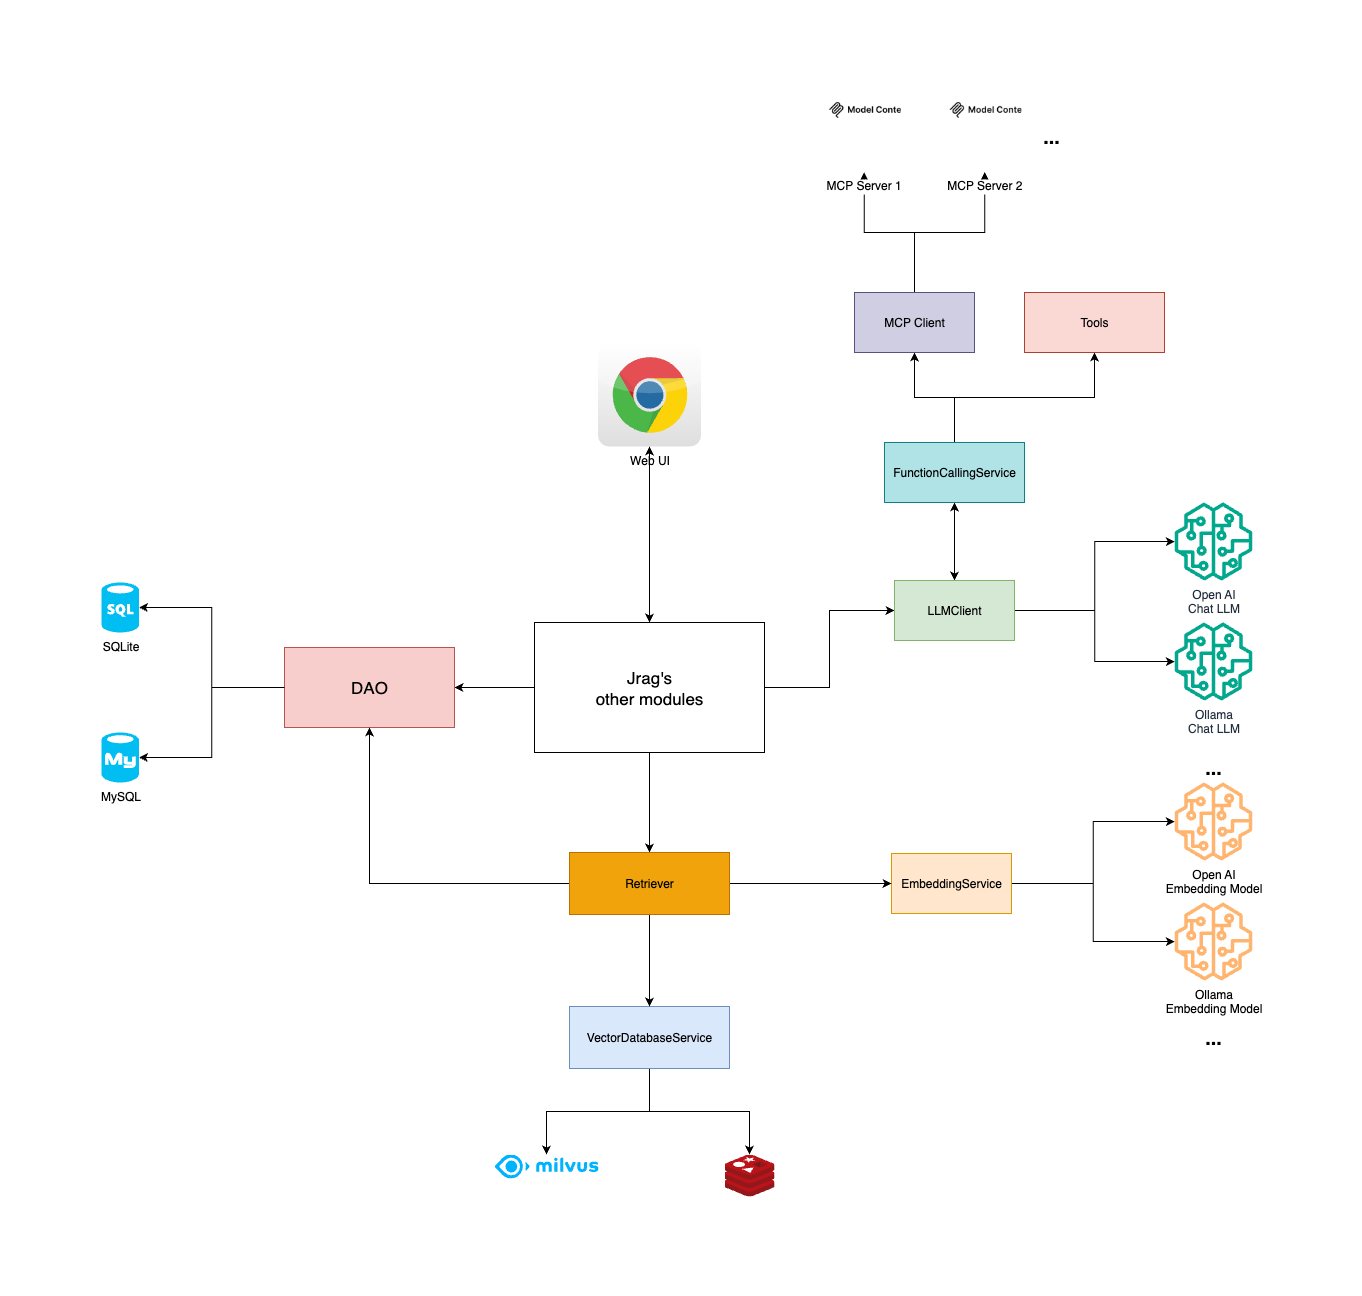

The diagram above was exported from draw.io. Its source (the exported page's mxGraphModel, read from the mxfile embedded in the PNG):
<mxGraphModel dx="2253" dy="783" grid="1" gridSize="10" guides="1" tooltips="1" connect="1" arrows="1" fold="1" page="1" pageScale="1" pageWidth="827" pageHeight="1169" math="0" shadow="0">
  <root>
    <mxCell id="0" />
    <mxCell id="1" parent="0" />
    <mxCell id="062NfB-SmRiyS5ICJQca-1" value="Open AI&lt;br&gt;Chat LLM" style="sketch=0;outlineConnect=0;fontColor=#232F3E;gradientColor=none;fillColor=#01A88D;strokeColor=none;dashed=0;verticalLabelPosition=bottom;verticalAlign=top;align=center;html=1;fontSize=12;fontStyle=0;aspect=fixed;pointerEvents=1;shape=mxgraph.aws4.sagemaker_model;" parent="1" vertex="1">
      <mxGeometry x="483" y="430" width="78" height="78" as="geometry" />
    </mxCell>
    <mxCell id="062NfB-SmRiyS5ICJQca-2" value="Open AI&lt;br&gt;Embedding Model" style="sketch=0;outlineConnect=0;fillColor=#FFB570;strokeColor=#d6b656;dashed=0;verticalLabelPosition=bottom;verticalAlign=top;align=center;html=1;fontSize=12;fontStyle=0;aspect=fixed;pointerEvents=1;shape=mxgraph.aws4.sagemaker_model;" parent="1" vertex="1">
      <mxGeometry x="483" y="710" width="78" height="78" as="geometry" />
    </mxCell>
    <mxCell id="khV0RcQAP9j46sfqYw1g-18" style="edgeStyle=orthogonalEdgeStyle;rounded=0;orthogonalLoop=1;jettySize=auto;html=1;entryX=0;entryY=0.5;entryDx=0;entryDy=0;" parent="1" source="062NfB-SmRiyS5ICJQca-3" target="khV0RcQAP9j46sfqYw1g-2" edge="1">
      <mxGeometry relative="1" as="geometry" />
    </mxCell>
    <mxCell id="khV0RcQAP9j46sfqYw1g-27" style="edgeStyle=orthogonalEdgeStyle;rounded=0;orthogonalLoop=1;jettySize=auto;html=1;" parent="1" source="062NfB-SmRiyS5ICJQca-3" target="khV0RcQAP9j46sfqYw1g-26" edge="1">
      <mxGeometry relative="1" as="geometry" />
    </mxCell>
    <mxCell id="khV0RcQAP9j46sfqYw1g-32" style="edgeStyle=orthogonalEdgeStyle;rounded=0;orthogonalLoop=1;jettySize=auto;html=1;" parent="1" source="062NfB-SmRiyS5ICJQca-3" target="khV0RcQAP9j46sfqYw1g-30" edge="1">
      <mxGeometry relative="1" as="geometry" />
    </mxCell>
    <mxCell id="khV0RcQAP9j46sfqYw1g-58" style="edgeStyle=orthogonalEdgeStyle;rounded=0;orthogonalLoop=1;jettySize=auto;html=1;startArrow=classic;startFill=1;" parent="1" source="062NfB-SmRiyS5ICJQca-3" target="khV0RcQAP9j46sfqYw1g-56" edge="1">
      <mxGeometry relative="1" as="geometry" />
    </mxCell>
    <mxCell id="062NfB-SmRiyS5ICJQca-3" value="&lt;font style=&quot;font-size: 17px;&quot;&gt;Jrag's&lt;br&gt;other modules&lt;/font&gt;" style="rounded=0;whiteSpace=wrap;html=1;" parent="1" vertex="1">
      <mxGeometry x="-157" y="550" width="230" height="130" as="geometry" />
    </mxCell>
    <mxCell id="062NfB-SmRiyS5ICJQca-4" value="" style="image;sketch=0;aspect=fixed;html=1;points=[];align=center;fontSize=12;image=img/lib/mscae/Cache_Redis_Product.svg;" parent="1" vertex="1">
      <mxGeometry x="33" y="1082" width="50" height="42" as="geometry" />
    </mxCell>
    <mxCell id="khV0RcQAP9j46sfqYw1g-19" style="edgeStyle=orthogonalEdgeStyle;rounded=0;orthogonalLoop=1;jettySize=auto;html=1;" parent="1" source="khV0RcQAP9j46sfqYw1g-2" target="062NfB-SmRiyS5ICJQca-1" edge="1">
      <mxGeometry relative="1" as="geometry" />
    </mxCell>
    <mxCell id="khV0RcQAP9j46sfqYw1g-20" style="edgeStyle=orthogonalEdgeStyle;rounded=0;orthogonalLoop=1;jettySize=auto;html=1;" parent="1" source="khV0RcQAP9j46sfqYw1g-2" target="khV0RcQAP9j46sfqYw1g-3" edge="1">
      <mxGeometry relative="1" as="geometry" />
    </mxCell>
    <mxCell id="khV0RcQAP9j46sfqYw1g-39" style="edgeStyle=orthogonalEdgeStyle;rounded=0;orthogonalLoop=1;jettySize=auto;html=1;entryX=0.5;entryY=1;entryDx=0;entryDy=0;startArrow=classic;startFill=1;" parent="1" source="khV0RcQAP9j46sfqYw1g-2" target="khV0RcQAP9j46sfqYw1g-38" edge="1">
      <mxGeometry relative="1" as="geometry" />
    </mxCell>
    <mxCell id="khV0RcQAP9j46sfqYw1g-2" value="LLMClient" style="rounded=0;whiteSpace=wrap;html=1;fillColor=#d5e8d4;strokeColor=#82b366;" parent="1" vertex="1">
      <mxGeometry x="203" y="508" width="120" height="60" as="geometry" />
    </mxCell>
    <mxCell id="khV0RcQAP9j46sfqYw1g-3" value="Ollama&lt;br&gt;Chat LLM" style="sketch=0;outlineConnect=0;fontColor=#232F3E;gradientColor=none;fillColor=#01A88D;strokeColor=none;dashed=0;verticalLabelPosition=bottom;verticalAlign=top;align=center;html=1;fontSize=12;fontStyle=0;aspect=fixed;pointerEvents=1;shape=mxgraph.aws4.sagemaker_model;" parent="1" vertex="1">
      <mxGeometry x="483" y="550" width="78" height="78" as="geometry" />
    </mxCell>
    <mxCell id="khV0RcQAP9j46sfqYw1g-22" style="edgeStyle=orthogonalEdgeStyle;rounded=0;orthogonalLoop=1;jettySize=auto;html=1;" parent="1" source="khV0RcQAP9j46sfqYw1g-4" target="062NfB-SmRiyS5ICJQca-2" edge="1">
      <mxGeometry relative="1" as="geometry" />
    </mxCell>
    <mxCell id="khV0RcQAP9j46sfqYw1g-23" style="edgeStyle=orthogonalEdgeStyle;rounded=0;orthogonalLoop=1;jettySize=auto;html=1;" parent="1" source="khV0RcQAP9j46sfqYw1g-4" target="khV0RcQAP9j46sfqYw1g-5" edge="1">
      <mxGeometry relative="1" as="geometry" />
    </mxCell>
    <mxCell id="khV0RcQAP9j46sfqYw1g-4" value="EmbeddingService" style="rounded=0;whiteSpace=wrap;html=1;fillColor=#ffe6cc;strokeColor=#d79b00;" parent="1" vertex="1">
      <mxGeometry x="200" y="781" width="120" height="60" as="geometry" />
    </mxCell>
    <mxCell id="khV0RcQAP9j46sfqYw1g-5" value="Ollama&lt;br&gt;Embedding Model" style="sketch=0;outlineConnect=0;fillColor=#FFB570;strokeColor=#d6b656;dashed=0;verticalLabelPosition=bottom;verticalAlign=top;align=center;html=1;fontSize=12;fontStyle=0;aspect=fixed;pointerEvents=1;shape=mxgraph.aws4.sagemaker_model;" parent="1" vertex="1">
      <mxGeometry x="483" y="830" width="78" height="78" as="geometry" />
    </mxCell>
    <mxCell id="khV0RcQAP9j46sfqYw1g-6" value="..." style="text;html=1;align=center;verticalAlign=middle;whiteSpace=wrap;rounded=0;fontSize=20;fontStyle=1" parent="1" vertex="1">
      <mxGeometry x="492" y="680" width="60" height="30" as="geometry" />
    </mxCell>
    <mxCell id="khV0RcQAP9j46sfqYw1g-7" value="..." style="text;html=1;align=center;verticalAlign=middle;whiteSpace=wrap;rounded=0;fontSize=20;fontStyle=1" parent="1" vertex="1">
      <mxGeometry x="492" y="950" width="60" height="30" as="geometry" />
    </mxCell>
    <mxCell id="khV0RcQAP9j46sfqYw1g-36" style="edgeStyle=orthogonalEdgeStyle;rounded=0;orthogonalLoop=1;jettySize=auto;html=1;entryX=0.5;entryY=0;entryDx=0;entryDy=0;" parent="1" source="khV0RcQAP9j46sfqYw1g-8" target="khV0RcQAP9j46sfqYw1g-9" edge="1">
      <mxGeometry relative="1" as="geometry" />
    </mxCell>
    <mxCell id="khV0RcQAP9j46sfqYw1g-37" style="edgeStyle=orthogonalEdgeStyle;rounded=0;orthogonalLoop=1;jettySize=auto;html=1;" parent="1" source="khV0RcQAP9j46sfqYw1g-8" target="062NfB-SmRiyS5ICJQca-4" edge="1">
      <mxGeometry relative="1" as="geometry" />
    </mxCell>
    <mxCell id="khV0RcQAP9j46sfqYw1g-8" value="VectorDatabaseService" style="rounded=0;whiteSpace=wrap;html=1;fillColor=#dae8fc;strokeColor=#6c8ebf;" parent="1" vertex="1">
      <mxGeometry x="-122" y="934" width="160" height="62" as="geometry" />
    </mxCell>
    <mxCell id="khV0RcQAP9j46sfqYw1g-9" value="" style="shape=image;verticalLabelPosition=bottom;labelBackgroundColor=default;verticalAlign=top;aspect=fixed;imageAspect=0;editableCssRules=.*;image=data:image/svg+xml,(base64 omitted: 11216 chars);" parent="1" vertex="1">
      <mxGeometry x="-197" y="1082" width="104" height="24" as="geometry" />
    </mxCell>
    <mxCell id="khV0RcQAP9j46sfqYw1g-12" value="SQLite" style="verticalLabelPosition=bottom;html=1;verticalAlign=top;align=center;strokeColor=none;fillColor=#00BEF2;shape=mxgraph.azure.sql_database;" parent="1" vertex="1">
      <mxGeometry x="-590" y="510" width="37.5" height="50" as="geometry" />
    </mxCell>
    <mxCell id="khV0RcQAP9j46sfqYw1g-13" value="MySQL" style="verticalLabelPosition=bottom;html=1;verticalAlign=top;align=center;strokeColor=none;fillColor=#00BEF2;shape=mxgraph.azure.mysql_database;" parent="1" vertex="1">
      <mxGeometry x="-590" y="660" width="37.5" height="50" as="geometry" />
    </mxCell>
    <mxCell id="khV0RcQAP9j46sfqYw1g-26" value="&lt;span style=&quot;font-size: 17px;&quot;&gt;DAO&lt;/span&gt;" style="rounded=0;whiteSpace=wrap;html=1;fillColor=#f8cecc;strokeColor=#b85450;" parent="1" vertex="1">
      <mxGeometry x="-407" y="575" width="170" height="80" as="geometry" />
    </mxCell>
    <mxCell id="khV0RcQAP9j46sfqYw1g-28" style="edgeStyle=orthogonalEdgeStyle;rounded=0;orthogonalLoop=1;jettySize=auto;html=1;entryX=1;entryY=0.5;entryDx=0;entryDy=0;entryPerimeter=0;" parent="1" source="khV0RcQAP9j46sfqYw1g-26" target="khV0RcQAP9j46sfqYw1g-12" edge="1">
      <mxGeometry relative="1" as="geometry" />
    </mxCell>
    <mxCell id="khV0RcQAP9j46sfqYw1g-29" style="edgeStyle=orthogonalEdgeStyle;rounded=0;orthogonalLoop=1;jettySize=auto;html=1;entryX=1;entryY=0.5;entryDx=0;entryDy=0;entryPerimeter=0;" parent="1" source="khV0RcQAP9j46sfqYw1g-26" target="khV0RcQAP9j46sfqYw1g-13" edge="1">
      <mxGeometry relative="1" as="geometry" />
    </mxCell>
    <mxCell id="khV0RcQAP9j46sfqYw1g-31" style="edgeStyle=orthogonalEdgeStyle;rounded=0;orthogonalLoop=1;jettySize=auto;html=1;entryX=0.5;entryY=1;entryDx=0;entryDy=0;" parent="1" source="khV0RcQAP9j46sfqYw1g-30" target="khV0RcQAP9j46sfqYw1g-26" edge="1">
      <mxGeometry relative="1" as="geometry" />
    </mxCell>
    <mxCell id="khV0RcQAP9j46sfqYw1g-33" style="edgeStyle=orthogonalEdgeStyle;rounded=0;orthogonalLoop=1;jettySize=auto;html=1;entryX=0;entryY=0.5;entryDx=0;entryDy=0;" parent="1" source="khV0RcQAP9j46sfqYw1g-30" target="khV0RcQAP9j46sfqYw1g-4" edge="1">
      <mxGeometry relative="1" as="geometry" />
    </mxCell>
    <mxCell id="khV0RcQAP9j46sfqYw1g-34" style="edgeStyle=orthogonalEdgeStyle;rounded=0;orthogonalLoop=1;jettySize=auto;html=1;entryX=0.5;entryY=0;entryDx=0;entryDy=0;" parent="1" source="khV0RcQAP9j46sfqYw1g-30" target="khV0RcQAP9j46sfqYw1g-8" edge="1">
      <mxGeometry relative="1" as="geometry" />
    </mxCell>
    <mxCell id="khV0RcQAP9j46sfqYw1g-30" value="Retriever" style="rounded=0;whiteSpace=wrap;html=1;fillColor=#f0a30a;strokeColor=#BD7000;fontColor=#000000;" parent="1" vertex="1">
      <mxGeometry x="-122" y="780" width="160" height="62" as="geometry" />
    </mxCell>
    <mxCell id="khV0RcQAP9j46sfqYw1g-53" style="edgeStyle=orthogonalEdgeStyle;rounded=0;orthogonalLoop=1;jettySize=auto;html=1;entryX=0.5;entryY=1;entryDx=0;entryDy=0;" parent="1" source="khV0RcQAP9j46sfqYw1g-38" target="khV0RcQAP9j46sfqYw1g-42" edge="1">
      <mxGeometry relative="1" as="geometry" />
    </mxCell>
    <mxCell id="khV0RcQAP9j46sfqYw1g-54" style="edgeStyle=orthogonalEdgeStyle;rounded=0;orthogonalLoop=1;jettySize=auto;html=1;" parent="1" source="khV0RcQAP9j46sfqYw1g-38" target="khV0RcQAP9j46sfqYw1g-40" edge="1">
      <mxGeometry relative="1" as="geometry" />
    </mxCell>
    <mxCell id="khV0RcQAP9j46sfqYw1g-38" value="FunctionCallingService" style="rounded=0;whiteSpace=wrap;html=1;fillColor=#b0e3e6;strokeColor=#0e8088;" parent="1" vertex="1">
      <mxGeometry x="193" y="370" width="140" height="60" as="geometry" />
    </mxCell>
    <mxCell id="khV0RcQAP9j46sfqYw1g-40" value="Tools" style="rounded=0;whiteSpace=wrap;html=1;fillColor=#fad9d5;strokeColor=#ae4132;" parent="1" vertex="1">
      <mxGeometry x="333" y="220" width="140" height="60" as="geometry" />
    </mxCell>
    <mxCell id="khV0RcQAP9j46sfqYw1g-51" style="edgeStyle=orthogonalEdgeStyle;rounded=0;orthogonalLoop=1;jettySize=auto;html=1;entryX=0.5;entryY=1;entryDx=0;entryDy=0;" parent="1" source="khV0RcQAP9j46sfqYw1g-42" target="khV0RcQAP9j46sfqYw1g-45" edge="1">
      <mxGeometry relative="1" as="geometry" />
    </mxCell>
    <mxCell id="khV0RcQAP9j46sfqYw1g-52" style="edgeStyle=orthogonalEdgeStyle;rounded=0;orthogonalLoop=1;jettySize=auto;html=1;entryX=0.5;entryY=1;entryDx=0;entryDy=0;" parent="1" source="khV0RcQAP9j46sfqYw1g-42" target="khV0RcQAP9j46sfqYw1g-48" edge="1">
      <mxGeometry relative="1" as="geometry" />
    </mxCell>
    <mxCell id="khV0RcQAP9j46sfqYw1g-42" value="MCP Client" style="rounded=0;whiteSpace=wrap;html=1;fillColor=#d0cee2;strokeColor=#56517e;" parent="1" vertex="1">
      <mxGeometry x="163" y="220" width="120" height="60" as="geometry" />
    </mxCell>
    <mxCell id="khV0RcQAP9j46sfqYw1g-45" value="MCP Server 1" style="shape=image;verticalLabelPosition=bottom;labelBackgroundColor=default;verticalAlign=top;aspect=fixed;imageAspect=0;image=https://mintlify.s3.us-west-1.amazonaws.com/mcp/logo/light.svg;clipPath=inset(0% 85% 0% 0%);" parent="1" vertex="1">
      <mxGeometry x="136" y="28" width="73.34" height="71.71" as="geometry" />
    </mxCell>
    <mxCell id="khV0RcQAP9j46sfqYw1g-48" value="MCP Server 2" style="shape=image;verticalLabelPosition=bottom;labelBackgroundColor=default;verticalAlign=top;aspect=fixed;imageAspect=0;image=https://mintlify.s3.us-west-1.amazonaws.com/mcp/logo/light.svg;clipPath=inset(0% 85% 0% 0%);" parent="1" vertex="1">
      <mxGeometry x="256.66" y="28" width="73.34" height="71.71" as="geometry" />
    </mxCell>
    <mxCell id="khV0RcQAP9j46sfqYw1g-49" value="..." style="text;html=1;align=center;verticalAlign=middle;whiteSpace=wrap;rounded=0;fontSize=20;fontStyle=1" parent="1" vertex="1">
      <mxGeometry x="330" y="48.860000000000014" width="60" height="30" as="geometry" />
    </mxCell>
    <mxCell id="khV0RcQAP9j46sfqYw1g-56" value="Web UI" style="dashed=0;outlineConnect=0;html=1;align=center;labelPosition=center;verticalLabelPosition=bottom;verticalAlign=top;shape=mxgraph.webicons.chrome;gradientColor=#DFDEDE" parent="1" vertex="1">
      <mxGeometry x="-93.6" y="270" width="103.2" height="104" as="geometry" />
    </mxCell>
  </root>
</mxGraphModel>